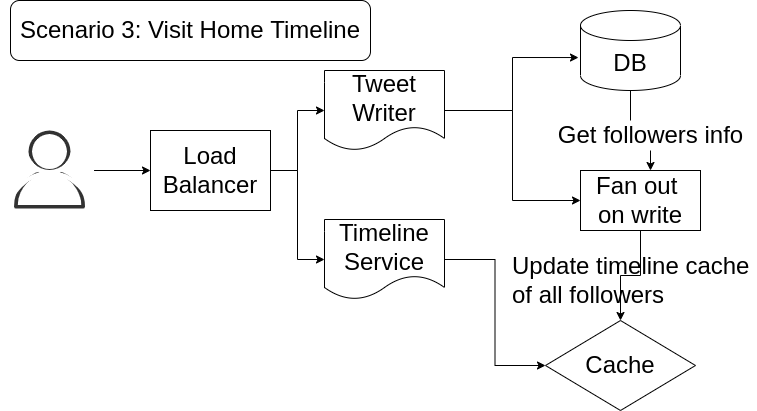

The diagram above was exported from draw.io. Its source (the exported page's mxGraphModel, read from the mxfile embedded in the PNG):
<mxGraphModel dx="1350" dy="744" grid="1" gridSize="10" guides="1" tooltips="1" connect="1" arrows="1" fold="1" page="1" pageScale="1" pageWidth="827" pageHeight="1169" math="0" shadow="0">
  <root>
    <mxCell id="0" />
    <mxCell id="1" parent="0" />
    <mxCell id="Cg0ae33oFZNlHcmAJtpg-1" value="" style="sketch=0;outlineConnect=0;fontColor=#232F3E;gradientColor=none;fillColor=#323232;strokeColor=none;dashed=0;verticalLabelPosition=bottom;verticalAlign=top;align=center;html=1;fontSize=12;fontStyle=0;aspect=fixed;pointerEvents=1;shape=mxgraph.aws4.user;" vertex="1" parent="1">
      <mxGeometry x="40" y="160" width="78" height="78" as="geometry" />
    </mxCell>
    <mxCell id="Cg0ae33oFZNlHcmAJtpg-2" value="" style="edgeStyle=orthogonalEdgeStyle;rounded=0;orthogonalLoop=1;jettySize=auto;html=1;" edge="1" parent="1" source="Cg0ae33oFZNlHcmAJtpg-3" target="Cg0ae33oFZNlHcmAJtpg-6">
      <mxGeometry relative="1" as="geometry" />
    </mxCell>
    <mxCell id="Cg0ae33oFZNlHcmAJtpg-3" value="" style="sketch=0;outlineConnect=0;fontColor=#232F3E;gradientColor=none;fillColor=#FFFFFF;strokeColor=none;dashed=0;verticalLabelPosition=bottom;verticalAlign=top;align=center;html=1;fontSize=12;fontStyle=0;aspect=fixed;pointerEvents=1;shape=mxgraph.aws4.user;" vertex="1" parent="1">
      <mxGeometry x="30" y="151" width="98" height="98" as="geometry" />
    </mxCell>
    <mxCell id="Cg0ae33oFZNlHcmAJtpg-4" style="edgeStyle=orthogonalEdgeStyle;rounded=0;orthogonalLoop=1;jettySize=auto;html=1;entryX=0;entryY=0.5;entryDx=0;entryDy=0;fontSize=24;" edge="1" parent="1" source="Cg0ae33oFZNlHcmAJtpg-6" target="Cg0ae33oFZNlHcmAJtpg-9">
      <mxGeometry relative="1" as="geometry" />
    </mxCell>
    <mxCell id="Cg0ae33oFZNlHcmAJtpg-5" style="edgeStyle=orthogonalEdgeStyle;rounded=0;orthogonalLoop=1;jettySize=auto;html=1;entryX=0;entryY=0.5;entryDx=0;entryDy=0;fontSize=24;" edge="1" parent="1" source="Cg0ae33oFZNlHcmAJtpg-6" target="Cg0ae33oFZNlHcmAJtpg-11">
      <mxGeometry relative="1" as="geometry" />
    </mxCell>
    <mxCell id="Cg0ae33oFZNlHcmAJtpg-6" value="&lt;font style=&quot;font-size: 24px&quot;&gt;Load&lt;br&gt;Balancer&lt;/font&gt;" style="rounded=0;whiteSpace=wrap;html=1;" vertex="1" parent="1">
      <mxGeometry x="180" y="160" width="120" height="80" as="geometry" />
    </mxCell>
    <mxCell id="Cg0ae33oFZNlHcmAJtpg-16" style="edgeStyle=orthogonalEdgeStyle;rounded=0;orthogonalLoop=1;jettySize=auto;html=1;entryX=-0.02;entryY=0.588;entryDx=0;entryDy=0;entryPerimeter=0;" edge="1" parent="1" source="Cg0ae33oFZNlHcmAJtpg-9" target="Cg0ae33oFZNlHcmAJtpg-13">
      <mxGeometry relative="1" as="geometry" />
    </mxCell>
    <mxCell id="Cg0ae33oFZNlHcmAJtpg-21" style="edgeStyle=orthogonalEdgeStyle;rounded=0;orthogonalLoop=1;jettySize=auto;html=1;entryX=0;entryY=0.5;entryDx=0;entryDy=0;fontSize=24;" edge="1" parent="1" source="Cg0ae33oFZNlHcmAJtpg-9" target="Cg0ae33oFZNlHcmAJtpg-17">
      <mxGeometry relative="1" as="geometry" />
    </mxCell>
    <mxCell id="Cg0ae33oFZNlHcmAJtpg-9" value="Tweet&lt;br&gt;Writer" style="shape=document;whiteSpace=wrap;html=1;boundedLbl=1;fontSize=24;" vertex="1" parent="1">
      <mxGeometry x="354" y="100" width="120" height="80" as="geometry" />
    </mxCell>
    <mxCell id="Cg0ae33oFZNlHcmAJtpg-10" style="edgeStyle=orthogonalEdgeStyle;rounded=0;orthogonalLoop=1;jettySize=auto;html=1;entryX=0;entryY=0.5;entryDx=0;entryDy=0;fontSize=24;" edge="1" parent="1" source="Cg0ae33oFZNlHcmAJtpg-11" target="Cg0ae33oFZNlHcmAJtpg-12">
      <mxGeometry relative="1" as="geometry" />
    </mxCell>
    <mxCell id="Cg0ae33oFZNlHcmAJtpg-11" value="Timeline&lt;br&gt;Service" style="shape=document;whiteSpace=wrap;html=1;boundedLbl=1;fontSize=24;" vertex="1" parent="1">
      <mxGeometry x="354" y="249" width="120" height="80" as="geometry" />
    </mxCell>
    <mxCell id="Cg0ae33oFZNlHcmAJtpg-12" value="Cache" style="rhombus;whiteSpace=wrap;html=1;fontSize=24;" vertex="1" parent="1">
      <mxGeometry x="575" y="350" width="150" height="90" as="geometry" />
    </mxCell>
    <mxCell id="Cg0ae33oFZNlHcmAJtpg-18" value="" style="edgeStyle=orthogonalEdgeStyle;rounded=0;orthogonalLoop=1;jettySize=auto;html=1;fontSize=24;startArrow=none;" edge="1" parent="1" source="Cg0ae33oFZNlHcmAJtpg-19" target="Cg0ae33oFZNlHcmAJtpg-17">
      <mxGeometry relative="1" as="geometry">
        <Array as="points">
          <mxPoint x="650" y="160" />
        </Array>
      </mxGeometry>
    </mxCell>
    <mxCell id="Cg0ae33oFZNlHcmAJtpg-13" value="DB" style="shape=cylinder3;whiteSpace=wrap;html=1;boundedLbl=1;backgroundOutline=1;size=15;fontSize=24;" vertex="1" parent="1">
      <mxGeometry x="610" y="40" width="100" height="80" as="geometry" />
    </mxCell>
    <mxCell id="Cg0ae33oFZNlHcmAJtpg-14" value="Scenario 3: Visit Home Timeline" style="rounded=1;whiteSpace=wrap;html=1;fontSize=24;" vertex="1" parent="1">
      <mxGeometry x="40" y="30" width="360" height="60" as="geometry" />
    </mxCell>
    <mxCell id="Cg0ae33oFZNlHcmAJtpg-22" value="" style="edgeStyle=orthogonalEdgeStyle;rounded=0;orthogonalLoop=1;jettySize=auto;html=1;fontSize=24;" edge="1" parent="1" source="Cg0ae33oFZNlHcmAJtpg-17" target="Cg0ae33oFZNlHcmAJtpg-12">
      <mxGeometry relative="1" as="geometry" />
    </mxCell>
    <mxCell id="Cg0ae33oFZNlHcmAJtpg-23" value="Update timeline cache &lt;br&gt;of all followers" style="edgeLabel;html=1;align=left;verticalAlign=middle;resizable=0;points=[];fontSize=24;labelBackgroundColor=none;labelBorderColor=none;" vertex="1" connectable="0" parent="Cg0ae33oFZNlHcmAJtpg-22">
      <mxGeometry x="0.2545" relative="1" as="geometry">
        <mxPoint x="-110" as="offset" />
      </mxGeometry>
    </mxCell>
    <mxCell id="Cg0ae33oFZNlHcmAJtpg-17" value="&lt;font style=&quot;font-size: 24px&quot;&gt;Fan out &lt;br&gt;on write&lt;/font&gt;" style="rounded=0;whiteSpace=wrap;html=1;" vertex="1" parent="1">
      <mxGeometry x="610" y="200" width="120" height="60" as="geometry" />
    </mxCell>
    <mxCell id="Cg0ae33oFZNlHcmAJtpg-19" value="Get followers info" style="text;html=1;align=center;verticalAlign=middle;resizable=0;points=[];autosize=1;strokeColor=none;fillColor=none;fontSize=24;" vertex="1" parent="1">
      <mxGeometry x="580" y="150" width="200" height="30" as="geometry" />
    </mxCell>
    <mxCell id="Cg0ae33oFZNlHcmAJtpg-20" value="" style="edgeStyle=orthogonalEdgeStyle;rounded=0;orthogonalLoop=1;jettySize=auto;html=1;fontSize=24;endArrow=none;" edge="1" parent="1" source="Cg0ae33oFZNlHcmAJtpg-13" target="Cg0ae33oFZNlHcmAJtpg-19">
      <mxGeometry relative="1" as="geometry">
        <mxPoint x="660" y="120" as="sourcePoint" />
        <mxPoint x="650" y="200" as="targetPoint" />
        <Array as="points">
          <mxPoint x="660" y="160" />
        </Array>
      </mxGeometry>
    </mxCell>
  </root>
</mxGraphModel>